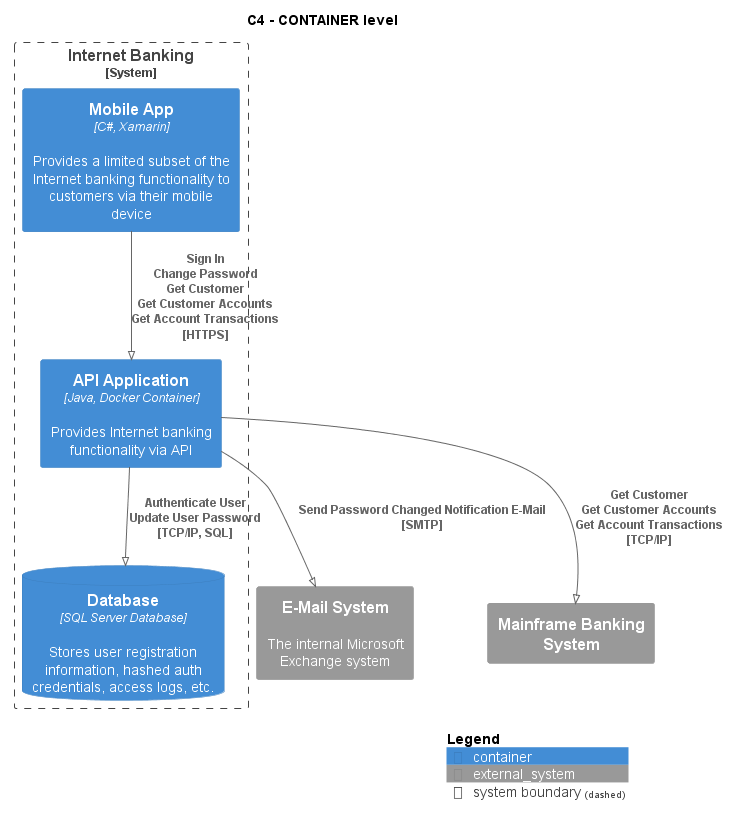

The diagram above was rendered by PlantUML. Its source (embedded in the PNG):
@startuml
!pragma layout smetana
!include ..\..\..\..\.c4s\C4_Container.puml

AddElementTag("state:new", $bgColor=green, $fontColor=#ffffff, $borderColor=green, $shadowing="False")
AddElementTag("state:changed", $bgColor=orange, $fontColor=#ffffff, $borderColor=orange, $shadowing="False")
AddElementTag("state:removed", $bgColor=red, $fontColor=#ffffff, $borderColor=red, $shadowing="False")

AddRelTag("state:new", $textColor=green, $lineColor=green)
AddRelTag("state:changed", $textColor=orange, $lineColor=orange)
AddRelTag("state:removed", $textColor=red, $lineColor=red)

SHOW_PERSON_PORTRAIT()
LAYOUT_TOP_DOWN()

skinparam linetype polyline

title C4 - CONTAINER level


System_Boundary(BigBankPlc.SoftwareSystems.InternetBanking, "Internet Banking") {
    Container(BigBankPlc.SoftwareSystems.InternetBanking.Containers.MobileApp, "Mobile App", "C#, Xamarin", "Provides a limited subset of the Internet banking functionality to customers via their mobile device")
    Container(BigBankPlc.SoftwareSystems.InternetBanking.Containers.APIApplication, "API Application", "Java, Docker Container", "Provides Internet banking functionality via API")
    ContainerDb(BigBankPlc.SoftwareSystems.InternetBanking.Containers.Database, "Database", "SQL Server Database", "Stores user registration information, hashed auth credentials, access logs, etc.")
}
System_Ext(BigBankPlc.SoftwareSystems.EMailSystem, "E-Mail System", "The internal Microsoft Exchange system")
System_Ext(BigBankPlc.SoftwareSystems.MainframeBankingSystem, "Mainframe Banking System", "")

Rel(BigBankPlc.SoftwareSystems.InternetBanking.Containers.MobileApp, BigBankPlc.SoftwareSystems.InternetBanking.Containers.APIApplication, "Sign In\nChange Password\nGet Customer\nGet Customer Accounts\nGet Account Transactions\n[HTTPS]", $tags='protocol:https')
Rel(BigBankPlc.SoftwareSystems.InternetBanking.Containers.APIApplication, BigBankPlc.SoftwareSystems.InternetBanking.Containers.Database, "Authenticate User\nUpdate User Password\n[TCP/IP, SQL]", $tags='protocol:tcp/ip, sql')
Rel(BigBankPlc.SoftwareSystems.InternetBanking.Containers.APIApplication, BigBankPlc.SoftwareSystems.EMailSystem, "Send Password Changed Notification E-Mail\n[SMTP]", $tags='protocol:smtp')
Rel(BigBankPlc.SoftwareSystems.InternetBanking.Containers.APIApplication, BigBankPlc.SoftwareSystems.MainframeBankingSystem, "Get Customer\nGet Customer Accounts\nGet Account Transactions\n[TCP/IP]", $tags='protocol:tcp/ip')


SHOW_LEGEND()
@enduml